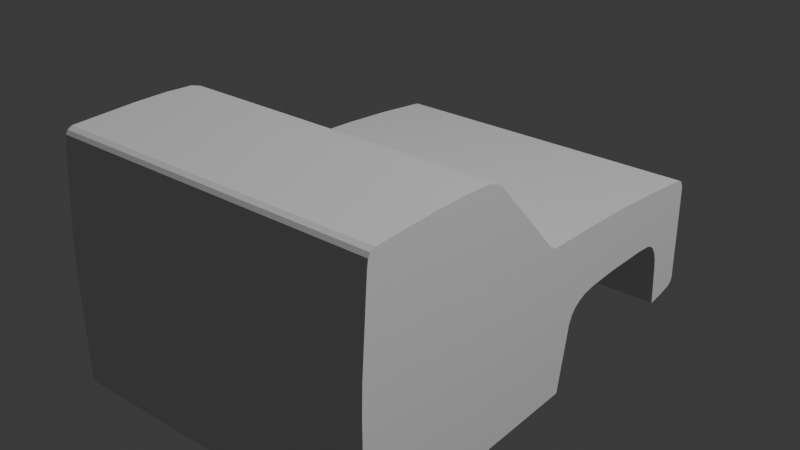 # Source: pervolet_01b.blend  (saved by Blender 5.0.119; exported with 4.5.12 LTS)
import bpy
from mathutils import Matrix  # noqa: F401  (used for matrix-valued properties, if any)

bpy.ops.wm.read_factory_settings(use_empty=True)
scene = bpy.context.scene
scene.name = 'Scene'

# ---- collections
col_collection = bpy.data.collections.new('Collection'); scene.collection.children.link(col_collection)

# ---- world
world_world = bpy.data.worlds.new('World'); scene.world = world_world
world_world.use_nodes = True; world_world.node_tree.nodes.clear()
_N = world_world.node_tree.nodes; _L = world_world.node_tree.links
n0 = _N.new('ShaderNodeOutputWorld'); n0.name = 'World Output'; n0.location = (200, 100)
n1 = _N.new('ShaderNodeBackground'); n1.name = 'Background'; n1.location = (-200, 100)
n1.inputs[0].default_value = (0.05088, 0.05088, 0.05088, 1.0)
_L.new(n1.outputs[0], n0.inputs[0])
n0.is_active_output = True
world_world.color = (0.05088, 0.05088, 0.05088)
world_world.sun_shadow_jitter_overblur = 0.0

# ---- cameras
cam_camera = bpy.data.cameras.new('Camera')
cam_camera.clip_end = 100.0
cam_camera.ortho_scale = 7.314

# ---- lights
light_light = bpy.data.lights.new('Light', 'POINT')
light_light.energy = 1000.0
light_light.shadow_soft_size = 0.1

# ---- meshes
me_plane = bpy.data.meshes.new('Plane')
me_plane.from_pydata([(0.1077, 0.7582, 0.0), (0.1089, 0.1117, 0.0), (0.1139, 0.09671, 0.0), (0.1217, 0.0867, 0.0), (0.135, 0.08114, 0.0), (0.4274, 0.08114, 0.0), (0.4997, 0.08336, 0.0), (0.7237, 0.1006, 0.0), (0.7443, 0.1039, 0.0), (0.7537, 0.1095, 0.0), (0.7599, 0.1212, 0.0), (0.7632, 0.2913, 0.0), (0.7621, 0.3774, 0.0), (0.7571, 0.4503, 0.0), (0.7487, 0.4775, 0.0), (0.7354, 0.4964, 0.0), (0.521, 0.6927, 0.0), (0.513, 0.7079, 0.0), (0.5064, 0.875, 0.0), (0.4997, 0.9867, 0.0), (0.4863, 1.135, 0.0), (0.4713, 1.257, 0.0), (0.4685, 1.279, 0.0), (0.4663, 1.289, 0.0), (0.4608, 1.298, 0.0), (0.4492, 1.304, 0.0), (0.4383, 1.307, 0.0), (0.2327, 1.311, 0.0), (0.1768, 1.312, 0.0), (0.1668, 1.308, 0.0), (0.1583, 1.297, 0.0), (0.1502, 1.259, 0.0), (0.1444, 1.21, 0.0), (0.2552, 1.202, 0.0), (0.2803, 1.198, 0.0), (0.2992, 1.192, 0.0), (0.317, 1.181, 0.0), (0.3278, 1.168, 0.0), (0.3347, 1.151, 0.0), (0.339, 1.108, 0.0), (0.3424, 0.9741, 0.0), (0.3401, 0.8899, 0.0), (0.3355, 0.8556, 0.0), (0.3266, 0.8305, 0.0), (0.3135, 0.8116, 0.0), (0.3, 0.8004, 0.0), (0.2799, 0.7915, 0.0), (0.2363, 0.7834, 0.0), (0.1077, 0.7582, -0.4245), (0.1089, 0.1117, -0.4245), (0.1139, 0.09671, -0.4245), (0.1217, 0.0867, -0.4245), (0.135, 0.08114, -0.4245), (0.4274, 0.08114, -0.4245), (0.4997, 0.08336, -0.4245), (0.7237, 0.1006, -0.4245), (0.7443, 0.1039, -0.4245), (0.7537, 0.1095, -0.4245), (0.7599, 0.1212, -0.4245), (0.7632, 0.2913, -0.4245), (0.7621, 0.3774, -0.4245), (0.7571, 0.4503, -0.4245), (0.7487, 0.4775, -0.4245), (0.7354, 0.4964, -0.4245), (0.521, 0.6927, -0.4245), (0.513, 0.7079, -0.4245), (0.5064, 0.875, -0.4245), (0.4997, 0.9867, -0.4245), (0.4863, 1.135, -0.4245), (0.4713, 1.257, -0.4245), (0.4685, 1.279, -0.4245), (0.4663, 1.289, -0.4245), (0.4608, 1.298, -0.4245), (0.4492, 1.304, -0.4245), (0.4383, 1.307, -0.4245), (0.2327, 1.311, -0.4245), (0.1768, 1.312, -0.4245), (0.1668, 1.308, -0.4245), (0.1583, 1.297, -0.4245), (0.1502, 1.259, -0.4245), (0.1444, 1.21, -0.4245), (0.2552, 1.202, -0.4245), (0.2803, 1.198, -0.4245), (0.2992, 1.192, -0.4245), (0.317, 1.181, -0.4245), (0.3278, 1.168, -0.4245), (0.3347, 1.151, -0.4245), (0.339, 1.108, -0.4245), (0.3424, 0.9741, -0.4245), (0.3401, 0.8899, -0.4245), (0.3355, 0.8556, -0.4245), (0.3266, 0.8305, -0.4245), (0.3135, 0.8116, -0.4245), (0.3, 0.8004, -0.4245), (0.2799, 0.7915, -0.4245), (0.2363, 0.7834, -0.4245)], [], [(12, 11, 10, 9, 8, 7, 6, 5, 4, 3, 2, 1, 0, 47, 46, 45, 44, 43, 42, 41, 40, 39, 38, 37, 36, 35, 34, 33, 32, 31, 30, 29, 28, 27, 26, 25, 24, 23, 22, 21, 20, 19, 18, 17, 16, 15, 14, 13), (60, 61, 62, 63, 64, 65, 66, 67, 68, 69, 70, 71, 72, 73, 74, 75, 76, 77, 78, 79, 80, 81, 82, 83, 84, 85, 86, 87, 88, 89, 90, 91, 92, 93, 94, 95, 48, 49, 50, 51, 52, 53, 54, 55, 56, 57, 58, 59), (8, 9, 57, 56), (35, 36, 84, 83), (22, 23, 71, 70), (9, 10, 58, 57), (36, 37, 85, 84), (23, 24, 72, 71), (10, 11, 59, 58), (37, 38, 86, 85), (24, 25, 73, 72), (11, 12, 60, 59), (38, 39, 87, 86), (25, 26, 74, 73), (12, 13, 61, 60), (39, 40, 88, 87), (26, 27, 75, 74), (13, 14, 62, 61), (40, 41, 89, 88), (0, 1, 49, 48), (27, 28, 76, 75), (14, 15, 63, 62), (41, 42, 90, 89), (1, 2, 50, 49), (28, 29, 77, 76), (15, 16, 64, 63), (42, 43, 91, 90), (2, 3, 51, 50), (29, 30, 78, 77), (16, 17, 65, 64), (43, 44, 92, 91), (3, 4, 52, 51), (30, 31, 79, 78), (17, 18, 66, 65), (44, 45, 93, 92), (4, 5, 53, 52), (31, 32, 80, 79), (18, 19, 67, 66), (45, 46, 94, 93), (5, 6, 54, 53), (32, 33, 81, 80), (19, 20, 68, 67), (46, 47, 95, 94), (6, 7, 55, 54), (33, 34, 82, 81), (20, 21, 69, 68), (47, 0, 48, 95), (7, 8, 56, 55), (34, 35, 83, 82), (21, 22, 70, 69)])
_uv = me_plane.uv_layers.new(name='UVMap')
_uv.uv.foreach_set('vector', [0.7273, 0.3556, 0.7278, 0.3125, 0.7261, 0.2275, 0.7231, 0.2216, 0.7184, 0.2189, 0.7081, 0.2172, 0.5961, 0.2086, 0.5599, 0.2075, 0.4137, 0.2075, 0.407, 0.2102, 0.4032, 0.2152, 0.4006, 0.2227, 0.4001, 0.546, 0.4643, 0.5586, 0.4862, 0.5626, 0.4962, 0.5671, 0.503, 0.5727, 0.5095, 0.5821, 0.514, 0.5947, 0.5163, 0.6119, 0.5174, 0.6539, 0.5157, 0.7209, 0.5136, 0.7422, 0.5101, 0.751, 0.5047, 0.7574, 0.4958, 0.7628, 0.4864, 0.7661, 0.4738, 0.7678, 0.4184, 0.7719, 0.4213, 0.7962, 0.4254, 0.8153, 0.4296, 0.8207, 0.4346, 0.8228, 0.4626, 0.8226, 0.5654, 0.8203, 0.5708, 0.819, 0.5766, 0.8157, 0.5794, 0.8112, 0.5805, 0.8065, 0.5819, 0.7953, 0.5894, 0.7345, 0.5961, 0.6603, 0.5994, 0.6044, 0.6027, 0.5208, 0.6067, 0.5132, 0.7139, 0.4151, 0.7206, 0.4056, 0.7248, 0.392, 0.7273, 0.3556, 0.7248, 0.392, 0.7206, 0.4056, 0.7139, 0.4151, 0.6067, 0.5132, 0.6027, 0.5208, 0.5994, 0.6044, 0.5961, 0.6603, 0.5894, 0.7345, 0.5819, 0.7953, 0.5805, 0.8065, 0.5794, 0.8112, 0.5766, 0.8157, 0.5708, 0.819, 0.5654, 0.8203, 0.4626, 0.8226, 0.4346, 0.8228, 0.4296, 0.8207, 0.4254, 0.8153, 0.4213, 0.7962, 0.4184, 0.7719, 0.4738, 0.7678, 0.4864, 0.7661, 0.4958, 0.7628, 0.5047, 0.7574, 0.5101, 0.751, 0.5136, 0.7422, 0.5157, 0.7209, 0.5174, 0.6539, 0.5163, 0.6119, 0.514, 0.5947, 0.5095, 0.5821, 0.503, 0.5727, 0.4962, 0.5671, 0.4862, 0.5626, 0.4643, 0.5586, 0.4001, 0.546, 0.4006, 0.2227, 0.4032, 0.2152, 0.407, 0.2102, 0.4137, 0.2075, 0.5599, 0.2075, 0.5961, 0.2086, 0.7081, 0.2172, 0.7184, 0.2189, 0.7231, 0.2216, 0.7261, 0.2275, 0.7278, 0.3125, 0.7184, 0.2189, 0.7231, 0.2216, 0.7231, 0.2216, 0.7184, 0.2189, 0.4958, 0.7628, 0.5047, 0.7574, 0.5047, 0.7574, 0.4958, 0.7628, 0.5805, 0.8065, 0.5794, 0.8112, 0.5794, 0.8112, 0.5805, 0.8065, 0.7231, 0.2216, 0.7261, 0.2275, 0.7261, 0.2275, 0.7231, 0.2216, 0.5047, 0.7574, 0.5101, 0.751, 0.5101, 0.751, 0.5047, 0.7574, 0.5794, 0.8112, 0.5766, 0.8157, 0.5766, 0.8157, 0.5794, 0.8112, 0.7261, 0.2275, 0.7278, 0.3125, 0.7278, 0.3125, 0.7261, 0.2275, 0.5101, 0.751, 0.5136, 0.7422, 0.5136, 0.7422, 0.5101, 0.751, 0.5766, 0.8157, 0.5708, 0.819, 0.5708, 0.819, 0.5766, 0.8157, 0.7278, 0.3125, 0.7273, 0.3556, 0.7273, 0.3556, 0.7278, 0.3125, 0.5136, 0.7422, 0.5157, 0.7209, 0.5157, 0.7209, 0.5136, 0.7422, 0.5708, 0.819, 0.5654, 0.8203, 0.5654, 0.8203, 0.5708, 0.819, 0.7273, 0.3556, 0.7248, 0.392, 0.7248, 0.392, 0.7273, 0.3556, 0.5157, 0.7209, 0.5174, 0.6539, 0.5174, 0.6539, 0.5157, 0.7209, 0.5654, 0.8203, 0.4626, 0.8226, 0.4626, 0.8226, 0.5654, 0.8203, 0.7248, 0.392, 0.7206, 0.4056, 0.7206, 0.4056, 0.7248, 0.392, 0.5174, 0.6539, 0.5163, 0.6119, 0.5163, 0.6119, 0.5174, 0.6539, 0.4001, 0.546, 0.4006, 0.2227, 0.4006, 0.2227, 0.4001, 0.546, 0.4626, 0.8226, 0.4346, 0.8228, 0.4346, 0.8228, 0.4626, 0.8226, 0.7206, 0.4056, 0.7139, 0.4151, 0.7139, 0.4151, 0.7206, 0.4056, 0.5163, 0.6119, 0.514, 0.5947, 0.514, 0.5947, 0.5163, 0.6119, 0.4006, 0.2227, 0.4032, 0.2152, 0.4032, 0.2152, 0.4006, 0.2227, 0.4346, 0.8228, 0.4296, 0.8207, 0.4296, 0.8207, 0.4346, 0.8228, 0.7139, 0.4151, 0.6067, 0.5132, 0.6067, 0.5132, 0.7139, 0.4151, 0.514, 0.5947, 0.5095, 0.5821, 0.5095, 0.5821, 0.514, 0.5947, 0.4032, 0.2152, 0.407, 0.2102, 0.407, 0.2102, 0.4032, 0.2152, 0.4296, 0.8207, 0.4254, 0.8153, 0.4254, 0.8153, 0.4296, 0.8207, 0.6067, 0.5132, 0.6027, 0.5208, 0.6027, 0.5208, 0.6067, 0.5132, 0.5095, 0.5821, 0.503, 0.5727, 0.503, 0.5727, 0.5095, 0.5821, 0.407, 0.2102, 0.4137, 0.2075, 0.4137, 0.2075, 0.407, 0.2102, 0.4254, 0.8153, 0.4213, 0.7962, 0.4213, 0.7962, 0.4254, 0.8153, 0.6027, 0.5208, 0.5994, 0.6044, 0.5994, 0.6044, 0.6027, 0.5208, 0.503, 0.5727, 0.4962, 0.5671, 0.4962, 0.5671, 0.503, 0.5727, 0.4137, 0.2075, 0.5599, 0.2075, 0.5599, 0.2075, 0.4137, 0.2075, 0.4213, 0.7962, 0.4184, 0.7719, 0.4184, 0.7719, 0.4213, 0.7962, 0.5994, 0.6044, 0.5961, 0.6603, 0.5961, 0.6603, 0.5994, 0.6044, 0.4962, 0.5671, 0.4862, 0.5626, 0.4862, 0.5626, 0.4962, 0.5671, 0.5599, 0.2075, 0.5961, 0.2086, 0.5961, 0.2086, 0.5599, 0.2075, 0.4184, 0.7719, 0.4738, 0.7678, 0.4738, 0.7678, 0.4184, 0.7719, 0.5961, 0.6603, 0.5894, 0.7345, 0.5894, 0.7345, 0.5961, 0.6603, 0.4862, 0.5626, 0.4643, 0.5586, 0.4643, 0.5586, 0.4862, 0.5626, 0.5961, 0.2086, 0.7081, 0.2172, 0.7081, 0.2172, 0.5961, 0.2086, 0.4738, 0.7678, 0.4864, 0.7661, 0.4864, 0.7661, 0.4738, 0.7678, 0.5894, 0.7345, 0.5819, 0.7953, 0.5819, 0.7953, 0.5894, 0.7345, 0.4643, 0.5586, 0.4001, 0.546, 0.4001, 0.546, 0.4643, 0.5586, 0.7081, 0.2172, 0.7184, 0.2189, 0.7184, 0.2189, 0.7081, 0.2172, 0.4864, 0.7661, 0.4958, 0.7628, 0.4958, 0.7628, 0.4864, 0.7661, 0.5819, 0.7953, 0.5805, 0.8065, 0.5805, 0.8065, 0.5819, 0.7953])
me_plane.update()

# ---- objects
ob_light = bpy.data.objects.new('Light', light_light)
ob_camera = bpy.data.objects.new('Camera', cam_camera)
ob_plane = bpy.data.objects.new('Plane', me_plane)
ob_empty = bpy.data.objects.new('Empty', None)
ob_empty_001 = bpy.data.objects.new('Empty.001', None)
ob_empty_002 = bpy.data.objects.new('Empty.002', None)

# ---- transforms, parenting, visibility, modifiers, constraints
ob_light.location = (4.076, 1.005, 5.904)
ob_light.rotation_euler = (0.6503, 0.05522, 1.866)
ob_light.lock_rotations_4d = False
ob_light.empty_display_type = 'ARROWS'
ob_light.color = (0.0, 0.0, 0.0, 0.0)
ob_light.lineart.crease_threshold = 0.0
ob_camera.location = (7.359, -6.926, 4.958)
ob_camera.rotation_euler = (1.109, 0.0, 0.8149)
ob_camera.lock_rotations_4d = False
ob_camera.empty_display_type = 'ARROWS'
ob_camera.color = (0.0, 0.0, 0.0, 0.0)
ob_camera.display_type = 'WIRE'
ob_camera.lineart.crease_threshold = 0.0
ob_plane.location = (0.0, 0.0, 0.0)
ob_plane.rotation_euler = (0.0, -1.571, 0.0)
_m = ob_plane.modifiers.new('Mirror', 'MIRROR')
_m.use_axis = (False, False, True)
ob_empty.location = (1.292, 0.0, -0.08844)
ob_empty.rotation_euler = (1.571, 0.0, 3.142)
ob_empty.scale = (0.73, 0.73, 1.0)
ob_empty.empty_display_type = 'IMAGE'
ob_empty.empty_display_size = 5.0
ob_empty.empty_image_depth = 'BACK'
ob_empty.show_empty_image_perspective = False
ob_empty.empty_image_side = 'FRONT'
ob_empty_001.location = (0.0, 0.578, -0.08943)
ob_empty_001.rotation_euler = (1.571, -0.0, 1.571)
ob_empty_001.scale = (0.73, 0.73, 1.0)
ob_empty_001.empty_display_type = 'IMAGE'
ob_empty_001.empty_display_size = 5.0
ob_empty_001.empty_image_depth = 'BACK'
ob_empty_001.show_empty_image_perspective = False
ob_empty_001.empty_image_side = 'FRONT'
ob_empty_002.location = (-0.4362, 0.5661, 0.0)
ob_empty_002.rotation_euler = (0.0, -0.0, 1.571)
ob_empty_002.scale = (0.73, 0.73, 1.0)
ob_empty_002.empty_display_type = 'IMAGE'
ob_empty_002.empty_display_size = 5.0
ob_empty_002.empty_image_depth = 'BACK'
ob_empty_002.show_empty_image_perspective = False
ob_empty_002.empty_image_side = 'FRONT'

# ---- collection membership
col_collection.objects.link(ob_light)
col_collection.objects.link(ob_camera)
col_collection.objects.link(ob_plane)
col_collection.objects.link(ob_empty)
col_collection.objects.link(ob_empty_001)
col_collection.objects.link(ob_empty_002)

# ---- scene / render settings (as saved in the file)
scene.frame_start = 1; scene.frame_end = 250; scene.frame_set(105)
scene.render.engine = 'BLENDER_EEVEE_NEXT'
scene.render.bake_bias = 0.0
scene.render.bake_samples = 0
scene.cycles.sampling_pattern = 'TABULATED_SOBOL'
scene.eevee.use_volume_custom_range = False
bpy.context.view_layer.update()

# ---- added for rendering (the .blend has no active camera): camera
cam_auto = bpy.data.cameras.new('AutoCamera')
cam_auto.lens = 50.0
cam_auto.sensor_width = 36.0
cam_auto.clip_end = 1000.0
ob_auto_camera = bpy.data.objects.new('AutoCamera', cam_auto)
scene.collection.objects.link(ob_auto_camera)
ob_auto_camera.location = (1.51049, -1.11607, 1.64383)
ob_auto_camera.rotation_euler = (1.09748, -7.21219e-08, 0.694738)
scene.camera = ob_auto_camera
bpy.context.view_layer.update()
